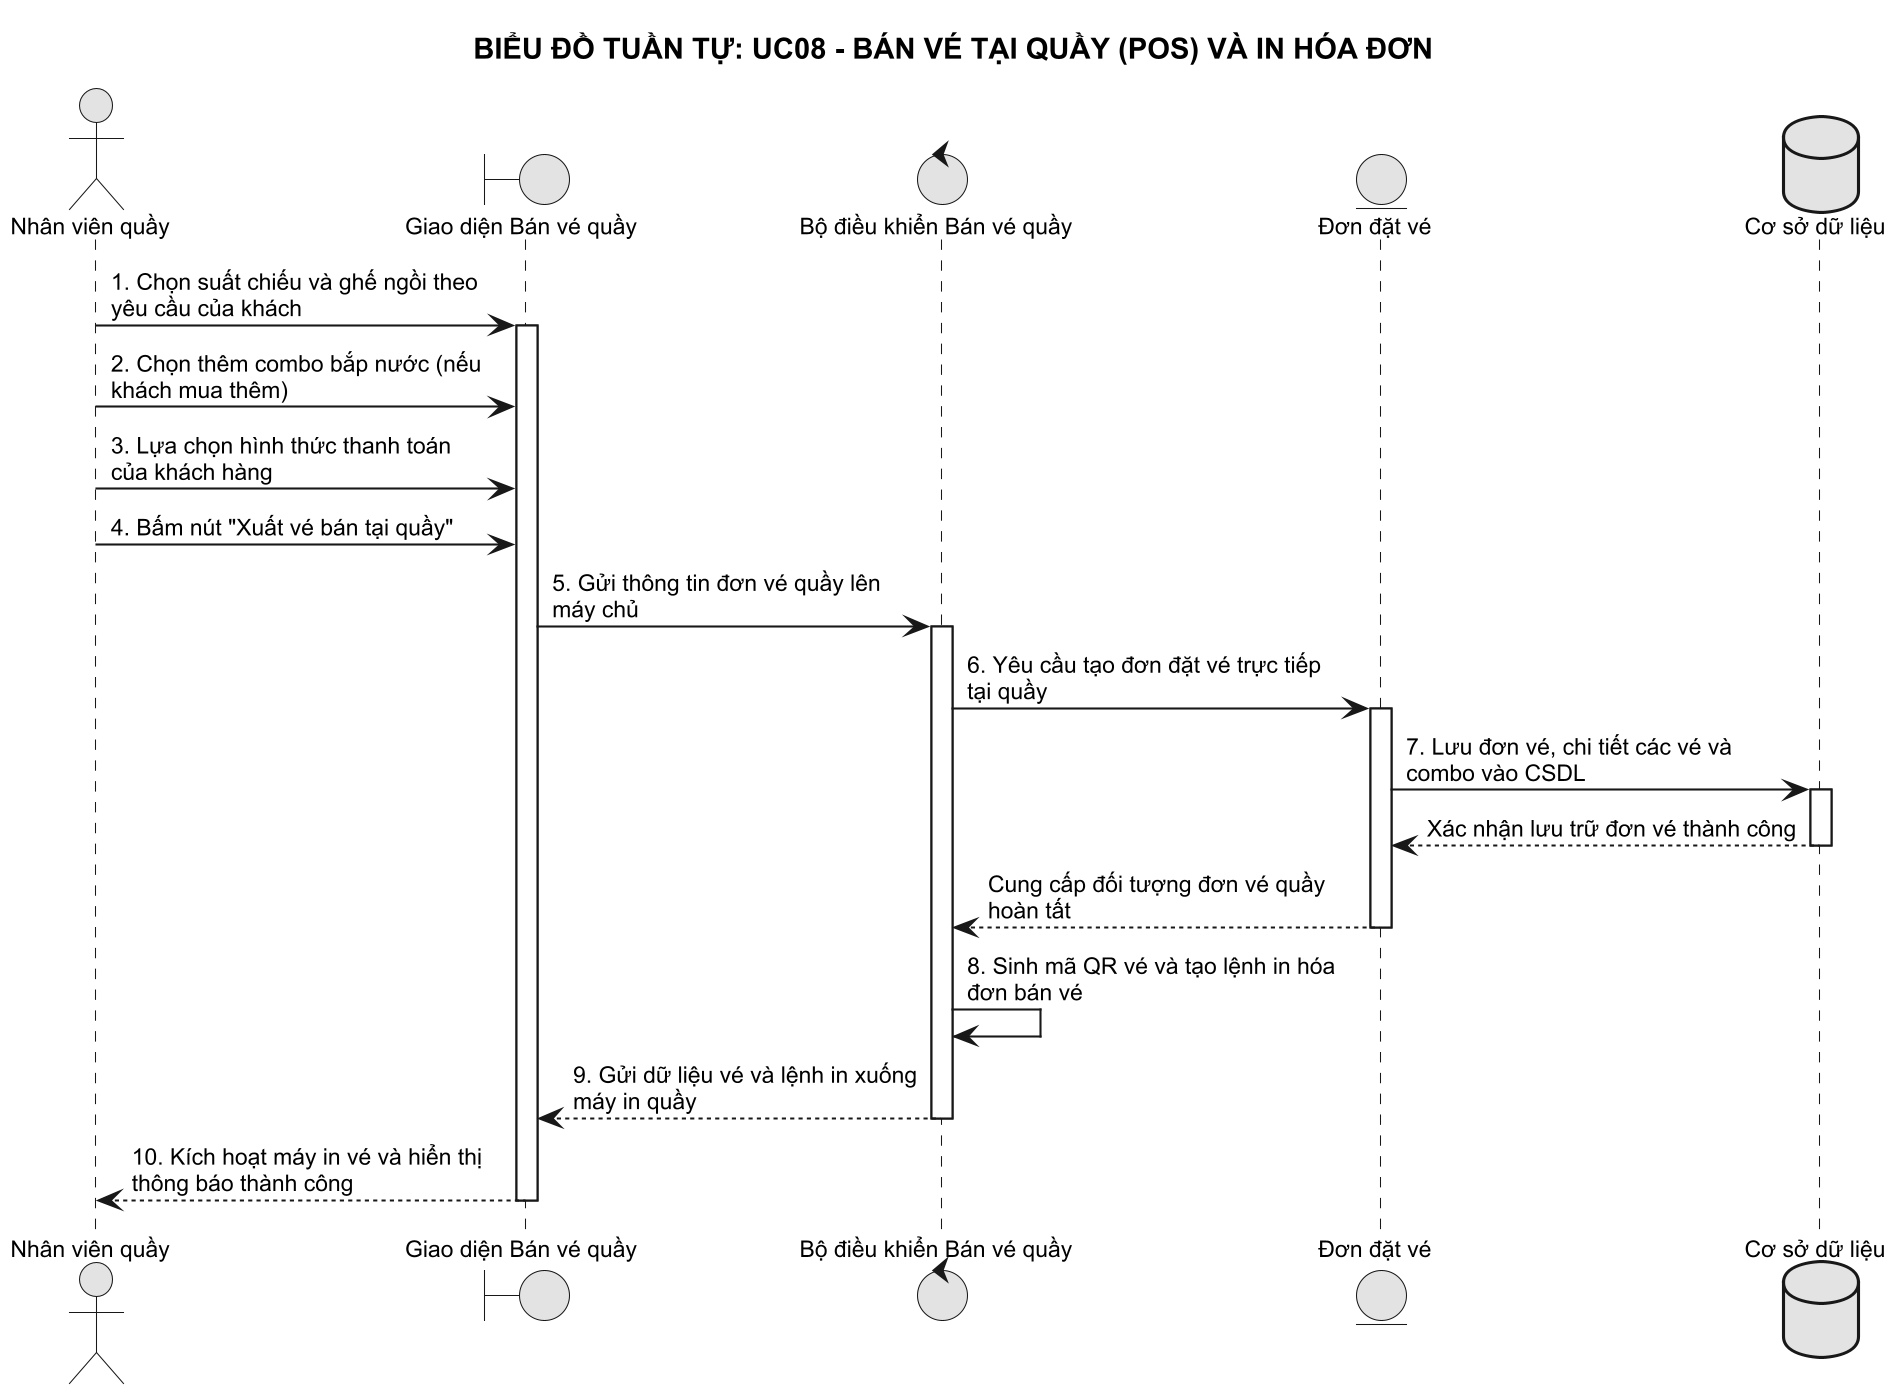

The diagram above was rendered by PlantUML. Its source (embedded in the PNG):
@startuml
!pragma max_image_size 8192
skinparam monochrome true
skinparam shadowing false
skinparam defaultFontName Arial
skinparam defaultFontSize 11
skinparam maxMessageSize 180
skinparam dpi 200

title BIỂU ĐỒ TUẦN TỰ: UC08 - BÁN VÉ TẠI QUẦY (POS) VÀ IN HÓA ĐƠN

actor "Nhân viên quầy" as Staff
boundary "Giao diện Bán vé quầy" as UI_POS
control "Bộ điều khiển Bán vé quầy" as Ctrl
entity "Đơn đặt vé" as ModelBooking
database "Cơ sở dữ liệu" as DB

Staff -> UI_POS: 1. Chọn suất chiếu và ghế ngồi theo yêu cầu của khách
activate UI_POS

Staff -> UI_POS: 2. Chọn thêm combo bắp nước (nếu khách mua thêm)
Staff -> UI_POS: 3. Lựa chọn hình thức thanh toán của khách hàng
Staff -> UI_POS: 4. Bấm nút "Xuất vé bán tại quầy"
UI_POS -> Ctrl: 5. Gửi thông tin đơn vé quầy lên máy chủ
activate Ctrl

Ctrl -> ModelBooking: 6. Yêu cầu tạo đơn đặt vé trực tiếp tại quầy
activate ModelBooking

ModelBooking -> DB: 7. Lưu đơn vé, chi tiết các vé và combo vào CSDL
activate DB
DB --> ModelBooking: Xác nhận lưu trữ đơn vé thành công
deactivate DB

ModelBooking --> Ctrl: Cung cấp đối tượng đơn vé quầy hoàn tất
deactivate ModelBooking

Ctrl -> Ctrl: 8. Sinh mã QR vé và tạo lệnh in hóa đơn bán vé
Ctrl --> UI_POS: 9. Gửi dữ liệu vé và lệnh in xuống máy in quầy
deactivate Ctrl

UI_POS --> Staff: 10. Kích hoạt máy in vé và hiển thị thông báo thành công
deactivate UI_POS
@enduml